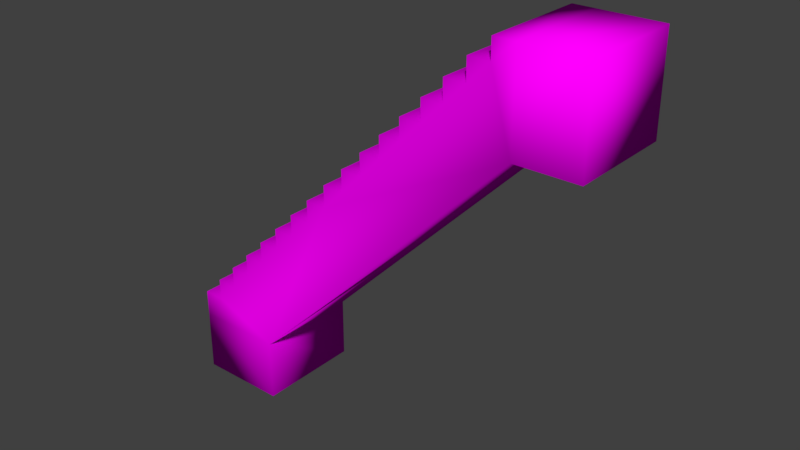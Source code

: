 # Source: RustyFence1.blend  (saved by Blender 2.79.0; exported with 4.5.12 LTS)
import bpy
from mathutils import Matrix  # noqa: F401  (used for matrix-valued properties, if any)

bpy.ops.wm.read_factory_settings(use_empty=True)
scene = bpy.context.scene
scene.name = 'Scene'

# ---- collections
col_collection_1 = bpy.data.collections.new('Collection 1'); scene.collection.children.link(col_collection_1)

# ---- images (referenced by path relative to the original .blend; pixels are not part of the script)
import os
ASSET_DIR = os.environ.get("B2B_ASSET_DIR", "")  # directory of the original .blend (textures are referenced by path, not embedded)
HERE = os.path.dirname(os.path.abspath(__file__))  # packed textures are extracted next to this script under _unpacked/

def load_image(name, relpath, width, height, colorspace="sRGB"):
    """Load a texture the original file referenced (path relative to the .blend, or extracted next to this script)."""
    p = next((c for c in (os.path.join(HERE, relpath), os.path.join(ASSET_DIR, relpath)) if relpath and os.path.exists(c)), "")
    if p:
        img = bpy.data.images.load(p, check_existing=True)
        img.name = name
    else:  # same state as the original file: an image datablock whose file is absent (Cycles renders it pink)
        img = bpy.data.images.new(name, width, height)
        img.source = "FILE"
        img.filepath = "//" + (relpath or name)
    img.colorspace_settings.name = colorspace
    return img
img_bricks0_jpg = load_image('Bricks0.jpg', 'Bricks0.jpg', 1024, 1024, 'sRGB')
img_concrete0_jpg = load_image('Concrete0.jpg', 'Concrete0.jpg', 1024, 1024, 'sRGB')
img_rustmetal0_jpg = load_image('RustMetal0.jpg', 'RustMetal0.jpg', 1024, 1024, 'sRGB')

# ---- materials (node trees are filled in below, after node groups)
mat_bricks0 = bpy.data.materials.new('Bricks0')
mat_bricks0.alpha_threshold = 0.0
mat_bricks0.roughness = 0.5
mat_bricks0.line_color = (0.0, 0.0, 0.0, 1.0)
mat_concrete0 = bpy.data.materials.new('Concrete0')
mat_concrete0.alpha_threshold = 0.0
mat_concrete0.roughness = 0.5
mat_rustmetal0 = bpy.data.materials.new('RustMetal0')
mat_rustmetal0.alpha_threshold = 0.0
mat_rustmetal0.roughness = 0.5

# ---- node groups
ng_auto_smooth = bpy.data.node_groups.new('Auto Smooth', 'GeometryNodeTree')
_s = ng_auto_smooth.interface.new_socket(name='Geometry', in_out='OUTPUT', socket_type='NodeSocketGeometry')
_s = ng_auto_smooth.interface.new_socket(name='Geometry', in_out='INPUT', socket_type='NodeSocketGeometry')
_s = ng_auto_smooth.interface.new_socket(name='Angle', in_out='INPUT', socket_type='NodeSocketFloat')
_s.subtype = 'ANGLE'
_s.min_value = 0.0
_s.max_value = 3.142
ng_auto_smooth.is_modifier = True
_N = ng_auto_smooth.nodes; _L = ng_auto_smooth.links
n0 = _N.new('NodeGroupOutput'); n0.name = 'Group Output'; n0.location = (480, -100)
n1 = _N.new('NodeGroupInput'); n1.name = 'Group Input'; n1.location = (-420, -300)
n2 = _N.new('NodeGroupInput'); n2.name = 'Group Input.001'; n2.location = (-60, -100)
n3 = _N.new('GeometryNodeSetShadeSmooth'); n3.name = 'Set Shade Smooth'; n3.location = (120, -100)
n3.domain = 'EDGE'
n4 = _N.new('GeometryNodeSetShadeSmooth'); n4.name = 'Set Shade Smooth.001'; n4.location = (300, -100)
n5 = _N.new('GeometryNodeInputMeshEdgeAngle'); n5.name = 'Edge Angle'; n5.location = (-420, -220)
n6 = _N.new('GeometryNodeInputEdgeSmooth'); n6.name = 'Is Edge Smooth'; n6.location = (-60, -160)
n7 = _N.new('GeometryNodeInputShadeSmooth'); n7.name = 'Is Face Smooth'; n7.location = (-240, -340)
n8 = _N.new('FunctionNodeBooleanMath'); n8.name = 'Boolean Math'; n8.location = (-60, -220)
n9 = _N.new('FunctionNodeCompare'); n9.name = 'Compare'; n9.location = (-240, -180)
n9.operation = 'LESS_EQUAL'
_L.new(n5.outputs[0], n9.inputs[0])
_L.new(n4.outputs[0], n0.inputs[0])
_L.new(n1.outputs[1], n9.inputs[1])
_L.new(n9.outputs[0], n8.inputs[0])
_L.new(n7.outputs[0], n8.inputs[1])
_L.new(n2.outputs[0], n3.inputs[0])
_L.new(n6.outputs[0], n3.inputs[1])
_L.new(n3.outputs[0], n4.inputs[0])
_L.new(n8.outputs[0], n3.inputs[2])
n0.is_active_output = True

# ---- material node trees
mat_bricks0.use_nodes = True; mat_bricks0.node_tree.nodes.clear()
_N = mat_bricks0.node_tree.nodes; _L = mat_bricks0.node_tree.links
n0 = _N.new('ShaderNodeOutputMaterial'); n0.name = 'Material Output'; n0.location = (300, 300)
n1 = _N.new('ShaderNodeBsdfDiffuse'); n1.name = 'Diffuse BSDF'; n1.location = (10, 300)
n2 = _N.new('ShaderNodeTexImage'); n2.name = 'Image Texture'; n2.location = (-180, 300)
n2.width = 140
n2.image = img_bricks0_jpg
_L.new(n1.outputs[0], n0.inputs[0])
_L.new(n2.outputs[0], n1.inputs[0])
n0.is_active_output = True
mat_concrete0.use_nodes = True; mat_concrete0.node_tree.nodes.clear()
_N = mat_concrete0.node_tree.nodes; _L = mat_concrete0.node_tree.links
n0 = _N.new('ShaderNodeOutputMaterial'); n0.name = 'Material Output'; n0.location = (300, 300)
n1 = _N.new('ShaderNodeBsdfDiffuse'); n1.name = 'Diffuse BSDF'; n1.location = (10, 300)
n2 = _N.new('ShaderNodeTexImage'); n2.name = 'Image Texture'; n2.location = (-180, 300)
n2.width = 140
n2.image = img_concrete0_jpg
_L.new(n1.outputs[0], n0.inputs[0])
_L.new(n2.outputs[0], n1.inputs[0])
n0.is_active_output = True
mat_rustmetal0.use_nodes = True; mat_rustmetal0.node_tree.nodes.clear()
_N = mat_rustmetal0.node_tree.nodes; _L = mat_rustmetal0.node_tree.links
n0 = _N.new('ShaderNodeOutputMaterial'); n0.name = 'Material Output'; n0.location = (300, 300)
n1 = _N.new('ShaderNodeBsdfDiffuse'); n1.name = 'Diffuse BSDF'; n1.location = (10, 300)
n2 = _N.new('ShaderNodeTexImage'); n2.name = 'Image Texture'; n2.location = (-180, 300)
n2.width = 140
n2.image = img_rustmetal0_jpg
_L.new(n1.outputs[0], n0.inputs[0])
_L.new(n2.outputs[0], n1.inputs[0])
n0.is_active_output = True

# ---- world
world_world = bpy.data.worlds.new('World'); scene.world = world_world
world_world.color = (0.05088, 0.05088, 0.05088)
world_world.use_sun_shadow = False
world_world.sun_shadow_jitter_overblur = 0.0
world_world.cycles.sampling_method = 'MANUAL'

# ---- meshes
me_cube_001 = bpy.data.meshes.new('Cube.001')
me_cube_001.from_pydata([(-1.456, -0.4283, -0.002898), (-1.456, -0.4283, 0.215), (-1.285, -0.4283, 0.215), (-1.285, -0.4283, 0.3864), (-1.114, -0.4283, 0.3864), (-1.114, -0.4283, 0.5577), (-0.9423, -0.4283, 0.5577), (-0.9423, -0.4283, 0.729), (-0.771, -0.4283, 0.729), (-0.771, -0.4283, 0.9004), (-0.5996, -0.4283, 0.9004), (-0.5996, -0.4283, 1.072), (-0.4283, -0.4283, 1.072), (-0.4283, -0.4283, 1.243), (-0.257, -0.4283, 1.243), (-0.257, -0.4283, 1.414), (-0.08566, -0.4283, 1.414), (-0.08566, -0.4283, 1.586), (-1.456, 0.4283, -0.002898), (-1.456, 0.4283, 0.215), (-1.285, 0.4283, 0.215), (-1.285, 0.4283, 0.3864), (-1.114, 0.4283, 0.3864), (-1.114, 0.4283, 0.5577), (-0.9423, 0.4283, 0.5577), (-0.9423, 0.4283, 0.729), (-0.771, 0.4283, 0.729), (-0.771, 0.4283, 0.9004), (-0.5996, 0.4283, 0.9004), (-0.5996, 0.4283, 1.072), (-0.4283, 0.4283, 1.072), (-0.4283, 0.4283, 1.243), (-0.257, 0.4283, 1.243), (-0.257, 0.4283, 1.414), (-0.08566, 0.4283, 1.414), (-0.08566, 0.4283, 1.586), (0.08566, -0.4283, 1.586), (0.08566, -0.4283, 1.757), (0.257, -0.4283, 1.757), (0.257, -0.4283, 1.928), (0.4283, -0.4283, 1.928), (0.4283, -0.4283, 2.1), (0.5996, -0.4283, 2.1), (0.5996, -0.4283, 2.271), (0.771, -0.4283, 2.271), (0.771, -0.4283, 2.442), (0.9423, -0.4283, 2.442), (0.9423, -0.4283, 2.614), (1.114, -0.4283, 2.614), (1.114, -0.4283, 2.785), (1.285, -0.4283, 2.785), (1.285, -0.4283, 2.939), (1.456, -0.4283, 2.939), (0.08566, 0.4283, 1.586), (0.08566, 0.4283, 1.757), (0.257, 0.4283, 1.757), (0.257, 0.4283, 1.928), (0.4283, 0.4283, 1.928), (0.4283, 0.4283, 2.1), (0.5996, 0.4283, 2.1), (0.5996, 0.4283, 2.271), (0.771, 0.4283, 2.271), (0.771, 0.4283, 2.442), (0.9423, 0.4283, 2.442), (0.9423, 0.4283, 2.614), (1.114, 0.4283, 2.614), (1.114, 0.4283, 2.785), (1.285, 0.4283, 2.785), (1.285, 0.4283, 2.939), (1.456, 0.4283, 2.939), (-0.7363, -0.4283, -0.002898), (1.456, -0.4283, 2.19), (1.456, 0.4283, 2.19), (-0.7363, 0.4283, -0.002898), (1.956, -0.4283, 2.939), (1.956, 0.4283, 2.939), (1.956, 0.4283, 2.19), (1.956, -0.4283, 2.19), (-1.456, -0.4283, -0.5029), (-1.456, 0.4283, -0.5029), (-0.7363, -0.4283, -0.5029), (-0.7363, 0.4283, -0.5029)], [], [(71, 40, 38), (73, 24, 26), (6, 5, 4), (4, 3, 2), (2, 1, 0), (0, 70, 2), (70, 71, 16), (2, 70, 4), (71, 52, 50), (52, 51, 50), (50, 49, 48), (6, 70, 8), (6, 4, 70), (8, 7, 6), (10, 9, 8), (12, 11, 10), (14, 13, 12), (16, 15, 14), (36, 17, 16), (38, 37, 36), (40, 39, 38), (42, 41, 40), (44, 43, 42), (46, 45, 44), (48, 47, 46), (71, 50, 48), (8, 70, 10), (12, 10, 70), (12, 70, 14), (71, 48, 46), (44, 42, 71), (42, 40, 71), (71, 46, 44), (14, 70, 16), (38, 36, 71), (36, 16, 71), (55, 56, 57), (57, 58, 59), (59, 60, 61), (61, 62, 63), (63, 64, 65), (65, 66, 67), (67, 68, 69), (69, 72, 67), (72, 73, 34), (67, 72, 65), (73, 18, 20), (18, 19, 20), (20, 21, 22), (65, 72, 63), (63, 72, 61), (73, 20, 22), (22, 23, 24), (24, 25, 26), (26, 27, 28), (28, 29, 30), (30, 31, 32), (32, 33, 34), (34, 35, 53), (53, 54, 55), (57, 59, 72), (59, 61, 72), (57, 72, 55), (53, 55, 72), (53, 72, 34), (30, 32, 73), (32, 34, 73), (73, 22, 24), (26, 28, 73), (28, 30, 73), (37, 54, 53, 36), (5, 23, 22, 4), (37, 38, 55, 54), (45, 62, 61, 44), (50, 51, 68, 67), (42, 59, 58, 41), (44, 61, 60, 43), (80, 70, 0, 78), (52, 69, 68, 51), (3, 4, 22, 21), (47, 48, 65, 64), (14, 15, 33, 32), (2, 20, 19, 1), (43, 60, 59, 42), (7, 25, 24, 6), (46, 63, 62, 45), (49, 50, 67, 66), (65, 48, 49, 66), (39, 56, 55, 38), (13, 31, 30, 12), (78, 0, 18, 79), (81, 73, 70, 80), (18, 0, 1, 19), (15, 16, 34, 33), (11, 12, 30, 29), (8, 26, 25, 7), (3, 21, 20, 2), (57, 40, 41, 58), (47, 64, 63, 46), (13, 14, 32, 31), (9, 10, 28, 27), (6, 24, 23, 5), (17, 36, 53, 35), (79, 18, 73, 81), (76, 75, 74, 77), (34, 16, 17, 35), (79, 81, 80, 78), (75, 69, 52, 74), (76, 72, 69, 75), (70, 73, 72, 71), (77, 71, 72, 76), (74, 52, 71, 77), (40, 57, 56, 39), (9, 27, 26, 8), (11, 29, 28, 10)])
me_cube_001.polygons.foreach_set('use_smooth', [True] * 115)
me_cube_001.polygons.foreach_set('material_index', [1, 1, 1, 1, 1, 1, 1, 1, 1, 1, 1, 1, 1, 1, 1, 1, 1, 1, 1, 1, 1, 1, 1, 1, 1, 1, 1, 1, 1, 1, 1, 1, 1, 1, 1, 1, 1, 1, 1, 1, 1, 1, 1, 1, 1, 1, 1, 1, 1, 1, 1, 1, 1, 1, 1, 1, 1, 1, 1, 1, 1, 1, 1, 1, 1, 1, 1, 1, 1, 1, 1, 1, 1, 1, 1, 1, 1, 1, 1, 1, 1, 1, 1, 1, 1, 1, 1, 1, 1, 1, 1, 1, 1, 1, 1, 1, 1, 1, 1, 1, 1, 1, 1, 1, 1, 1, 1, 1, 1, 1, 1, 1, 1, 1, 1])
_uv = me_cube_001.uv_layers.new(name='Main')
_uv.uv.foreach_set('vector', [0.2281, 0.5948, -0.2858, 0.4642, -0.3715, 0.3785, 0.1318, 0.4986, 0.02885, 0.7789, 0.1145, 0.8645, 0.02885, 0.7789, -0.05681, 0.7789, -0.05681, 0.6932, 0.9432, 0.6932, 0.8575, 0.6932, 0.8575, 0.6075, 0.8575, 0.6075, 0.7719, 0.6075, 0.7719, 0.4986, 0.7719, 0.4986, 1.132, 0.4986, 0.8575, 0.6075, 0.1318, 0.4986, 1.228, 1.595, 0.4572, 1.207, 0.8575, 0.6075, 1.132, 0.4986, 0.9432, 0.6932, 0.2281, 0.5948, 0.2281, 0.9694, 0.1425, 0.8925, 0.2281, 0.9694, 0.1425, 0.9694, 0.1425, 0.8925, 0.1425, 0.8925, 0.05681, 0.8925, 0.05681, 0.8068, 0.02885, 0.7789, 0.1318, 0.4986, 0.1145, 0.8645, 0.02885, 0.7789, -0.05681, 0.6932, 0.1318, 0.4986, 0.1145, 0.8645, 0.02885, 0.8645, 0.02885, 0.7789, 0.2002, 0.9502, 0.1145, 0.9502, 0.1145, 0.8645, 0.2858, 0.03584, 0.2002, 0.03584, 0.2002, -0.04982, 0.3715, 0.1215, 0.2858, 0.1215, 0.2858, 0.03584, 0.4572, 0.2072, 0.3715, 0.2072, 0.3715, 0.1215, 0.5428, 0.2928, 0.4572, 0.2928, 0.4572, 0.2072, 0.6285, 0.3785, 0.5428, 0.3785, 0.5428, 0.2928, 0.7142, 0.4642, 0.6285, 0.4642, 0.6285, 0.3785, 0.7998, 0.5498, 0.7142, 0.5498, 0.7142, 0.4642, 0.8855, 0.6355, 0.7998, 0.6355, 0.7998, 0.5498, 0.9711, 0.7211, 0.8855, 0.7211, 0.8855, 0.6355, 0.05681, 0.8068, -0.02885, 0.8068, -0.02885, 0.7211, 0.2281, 0.5948, 0.1425, 0.8925, 0.05681, 0.8068, 0.1145, 0.8645, 0.1318, 0.4986, 0.2002, 0.9502, 0.2858, 0.03584, 0.2002, -0.04982, 0.1318, -0.5014, 0.2858, 0.03584, 0.1318, -0.5014, 0.3715, 0.1215, 0.2281, 0.5948, 0.05681, 0.8068, -0.02885, 0.7211, 0.8855, 0.6355, 0.7998, 0.5498, 1.228, 0.5948, 0.7998, 0.5498, 0.7142, 0.4642, 1.228, 0.5948, 0.2281, 0.5948, -0.02885, 0.7211, -0.1145, 0.6355, 0.3715, 0.1215, 0.1318, -0.5014, 0.4572, 0.2072, 0.6285, 0.3785, 0.5428, 0.2928, 1.228, 0.5948, 0.5428, 0.2928, 0.4572, 0.2072, 1.228, 0.5948, 0.6285, 0.3785, 0.6285, 0.4642, 0.7142, 0.4642, 0.7142, 0.4642, 0.7142, 0.5498, 0.7998, 0.5498, 0.7998, 0.5498, 0.7998, 0.6355, 0.8855, 0.6355, 0.8855, 0.6355, 0.8855, 0.7211, 0.9711, 0.7211, 0.9711, 0.7211, 0.9711, 0.8068, 1.057, 0.8068, 0.05681, 0.8068, 0.05681, 0.8925, 0.1425, 0.8925, 0.1425, 0.8925, 0.1425, 0.9694, 0.2281, 0.9694, 0.2281, 0.9694, 0.2281, 0.5948, 0.1425, 0.8925, 0.2281, 0.5948, -0.8682, -0.5014, -0.5428, 0.2072, 0.1425, 0.8925, 0.2281, 0.5948, 0.05681, 0.8068, 0.1318, 0.4986, -0.2281, 0.4986, -0.1425, 0.6075, 0.7719, 0.4986, 0.7719, 0.6075, 0.8575, 0.6075, 0.8575, 0.6075, 0.8575, 0.6932, 0.9432, 0.6932, 0.05681, 0.8068, 0.2281, 0.5948, -0.02885, 0.7211, 0.9711, 0.7211, 1.228, 0.5948, 0.8855, 0.6355, 0.1318, 0.4986, -0.1425, 0.6075, -0.05681, 0.6932, 0.9432, 0.6932, 0.9432, 0.7789, 1.029, 0.7789, 0.02885, 0.7789, 0.02885, 0.8645, 0.1145, 0.8645, 0.1145, 0.8645, 0.1145, 0.9502, 0.2002, 0.9502, 0.2002, 0.9502, 0.2002, 1.036, 0.2858, 1.036, 0.2858, 0.03584, 0.2858, 0.1215, 0.3715, 0.1215, 0.3715, 0.1215, 0.3715, 0.2072, 0.4572, 0.2072, 0.4572, 0.2072, 0.4572, 0.2928, 0.5428, 0.2928, 0.5428, 0.2928, 0.5428, 0.3785, 0.6285, 0.3785, 0.7142, 0.4642, 0.7998, 0.5498, 1.228, 0.5948, 0.7998, 0.5498, 0.8855, 0.6355, 1.228, 0.5948, 0.7142, 0.4642, 1.228, 0.5948, 0.6285, 0.3785, 0.5428, 0.2928, 0.6285, 0.3785, 1.228, 0.5948, 0.5428, 0.2928, 1.228, 0.5948, 0.4572, 0.2072, 0.2858, 0.03584, 0.3715, 0.1215, 0.1318, -0.5014, 0.3715, 0.1215, 0.4572, 0.2072, 0.1318, -0.5014, 0.1318, 0.4986, -0.05681, 0.6932, 0.02885, 0.7789, 0.1145, 0.8645, 0.2002, 0.9502, 0.1318, 0.4986, 0.2002, 0.9502, 0.2858, 1.036, 0.1318, 0.4986, 0.2858, 0.3785, 0.7142, 0.3785, 0.7142, 0.2928, 0.2858, 0.2928, 0.2858, 0.7789, 0.7142, 0.7789, 0.7142, 0.6932, 0.2858, 0.6932, 0.5428, 0.2858, 0.6285, 0.2858, 0.6285, 0.7142, 0.5428, 0.7142, 0.2858, 0.7211, 0.7142, 0.7211, 0.7142, 0.6355, 0.2858, 0.6355, 0.2858, 0.8925, 0.2858, 0.9694, 0.7142, 0.9694, 0.7142, 0.8925, 0.7998, 0.2858, 0.7998, 0.7142, 0.7142, 0.7142, 0.7142, 0.2858, 0.8855, 0.2858, 0.8855, 0.7142, 0.7998, 0.7142, 0.7998, 0.2858, 0.1318, 0.2486, 0.1318, 0.4986, -0.2281, 0.4986, -0.2281, 0.2486, 0.2281, 0.2858, 0.2281, 0.7142, 0.1425, 0.7142, 0.1425, 0.2858, 0.8575, 0.2858, 0.9432, 0.2858, 0.9432, 0.7142, 0.8575, 0.7142, 0.9711, 0.2858, 1.057, 0.2858, 1.057, 0.7142, 0.9711, 0.7142, 0.2858, 0.1215, 0.2858, 0.2072, 0.7142, 0.2072, 0.7142, 0.1215, 0.8575, 0.2858, 0.8575, 0.7142, 0.7719, 0.7142, 0.7719, 0.2858, 0.2858, 0.6355, 0.7142, 0.6355, 0.7142, 0.5498, 0.2858, 0.5498, 0.2858, 0.8645, 0.7142, 0.8645, 0.7142, 0.7789, 0.2858, 0.7789, 0.9711, 0.2858, 0.9711, 0.7142, 0.8855, 0.7142, 0.8855, 0.2858, 0.05681, 0.2858, 0.1425, 0.2858, 0.1425, 0.7142, 0.05681, 0.7142, 0.7142, 0.8068, 0.2858, 0.8068, 0.2858, 0.8925, 0.7142, 0.8925, 0.2858, 0.4642, 0.7142, 0.4642, 0.7142, 0.3785, 0.2858, 0.3785, 0.2858, 0.1215, 0.7142, 0.1215, 0.7142, 0.03584, 0.2858, 0.03584, 0.2858, 0.2486, 0.2858, 0.4986, 0.7142, 0.4986, 0.7142, 0.2486, 0.7142, 0.2486, 0.7142, 0.4986, 0.2858, 0.4986, 0.2858, 0.2486, 0.7142, 0.4986, 0.2858, 0.4986, 0.2858, 0.6075, 0.7142, 0.6075, 0.3715, 0.2858, 0.4572, 0.2858, 0.4572, 0.7142, 0.3715, 0.7142, 0.2002, 0.2858, 0.2858, 0.2858, 0.2858, 0.7142, 0.2002, 0.7142, 0.1145, 0.2858, 0.1145, 0.7142, 0.02885, 0.7142, 0.02885, 0.2858, 0.2858, 0.6932, 0.7142, 0.6932, 0.7142, 0.6075, 0.2858, 0.6075, 0.7142, 0.4642, 0.2858, 0.4642, 0.2858, 0.5498, 0.7142, 0.5498, 0.2858, 0.8068, 0.7142, 0.8068, 0.7142, 0.7211, 0.2858, 0.7211, 0.2858, 0.2858, 0.3715, 0.2858, 0.3715, 0.7142, 0.2858, 0.7142, 0.1145, 0.2858, 0.2002, 0.2858, 0.2002, 0.7142, 0.1145, 0.7142, 0.02885, 0.2858, 0.02885, 0.7142, -0.05681, 0.7142, -0.05681, 0.2858, 0.4572, 0.2858, 0.5428, 0.2858, 0.5428, 0.7142, 0.4572, 0.7142, 0.7719, 0.2486, 0.7719, 0.4986, 1.132, 0.4986, 1.132, 0.2486, 0.7142, 0.5948, 0.7142, 0.9694, 0.2858, 0.9694, 0.2858, 0.5948, 0.7142, 0.2072, 0.2858, 0.2072, 0.2858, 0.2928, 0.7142, 0.2928, 0.7719, 0.7142, 1.132, 0.7142, 1.132, 0.2858, 0.7719, 0.2858, 0.4781, 0.7142, 0.2281, 0.7142, 0.2281, 0.2858, 0.4781, 0.2858, 0.4781, 0.5948, 0.2281, 0.5948, 0.2281, 0.9694, 0.4781, 0.9694, 0.1318, 0.2858, 0.1318, 0.7142, 1.228, 0.7142, 1.228, 0.2858, 0.4781, 0.2858, 0.2281, 0.2858, 0.2281, 0.7142, 0.4781, 0.7142, 0.4781, 0.9694, 0.2281, 0.9694, 0.2281, 0.5948, 0.4781, 0.5948, 0.7142, 0.2858, 0.7142, 0.7142, 0.6285, 0.7142, 0.6285, 0.2858, 0.2858, 0.9502, 0.7142, 0.9502, 0.7142, 0.8645, 0.2858, 0.8645, 0.2858, 0.03584, 0.7142, 0.03584, 0.7142, -0.04982, 0.2858, -0.04982])
_uv.active_render = True
_uv = me_cube_001.uv_layers.new(name='LightMap')
_uv.uv.foreach_set('vector', [0.1551, 0.8178, 0.02833, 0.6297, 0.02833, 0.5797, 0.3205, 0.178, 0.4472, 0.2297, 0.4472, 0.2797, 0.02833, 0.2297, 1.394e-07, 0.2047, 0.02833, 0.1797, 0.02833, 0.1797, 1.115e-07, 0.1547, 0.02833, 0.1297, 0.02833, 0.1297, 1.115e-07, 0.1047, 0.03604, 0.07295, 0.03604, 0.07295, 0.1551, 0.178, 0.02833, 0.1297, 0.1551, 0.178, 0.1551, 0.8178, 0.02833, 0.4797, 0.02833, 0.1297, 0.1551, 0.178, 0.02833, 0.1797, 0.1551, 0.8178, 0.03122, 0.9271, 0.02833, 0.8796, 0.03122, 0.9271, 0.002889, 0.9021, 0.02833, 0.8796, 0.02833, 0.8796, 0.0, 0.8546, 0.02833, 0.8296, 0.02833, 0.2297, 0.1551, 0.178, 0.02833, 0.2797, 0.02833, 0.2297, 0.02833, 0.1797, 0.1551, 0.178, 0.02833, 0.2797, 5.576e-08, 0.2547, 0.02833, 0.2297, 0.02833, 0.3297, 1.115e-07, 0.3047, 0.02833, 0.2797, 0.02833, 0.3797, 5.576e-08, 0.3547, 0.02833, 0.3297, 0.02833, 0.4297, 1.115e-07, 0.4047, 0.02833, 0.3797, 0.02833, 0.4797, 5.576e-08, 0.4547, 0.02833, 0.4297, 0.02833, 0.5297, 8.364e-08, 0.5047, 0.02833, 0.4797, 0.02833, 0.5797, 5.576e-08, 0.5547, 0.02833, 0.5297, 0.02833, 0.6297, 8.364e-08, 0.6047, 0.02833, 0.5797, 0.02833, 0.6796, 5.576e-08, 0.6546, 0.02833, 0.6297, 0.02833, 0.7296, 1.115e-07, 0.7046, 0.02833, 0.6796, 0.02833, 0.7796, 5.576e-08, 0.7546, 0.02833, 0.7296, 0.02833, 0.8296, 1.115e-07, 0.8046, 0.02833, 0.7796, 0.1551, 0.8178, 0.02833, 0.8796, 0.02833, 0.8296, 0.02833, 0.2797, 0.1551, 0.178, 0.02833, 0.3297, 0.02833, 0.3797, 0.02833, 0.3297, 0.1551, 0.178, 0.02833, 0.3797, 0.1551, 0.178, 0.02833, 0.4297, 0.1551, 0.8178, 0.02833, 0.8296, 0.02833, 0.7796, 0.02833, 0.7296, 0.02833, 0.6796, 0.1551, 0.8178, 0.02833, 0.6796, 0.02833, 0.6297, 0.1551, 0.8178, 0.1551, 0.8178, 0.02833, 0.7796, 0.02833, 0.7296, 0.02833, 0.4297, 0.1551, 0.178, 0.02833, 0.4797, 0.02833, 0.5797, 0.02833, 0.5297, 0.1551, 0.8178, 0.02833, 0.5297, 0.02833, 0.4797, 0.1551, 0.8178, 0.4472, 0.5797, 0.4756, 0.6047, 0.4472, 0.6297, 0.4472, 0.6297, 0.4756, 0.6546, 0.4472, 0.6796, 0.4472, 0.6796, 0.4756, 0.7046, 0.4472, 0.7296, 0.4472, 0.7296, 0.4756, 0.7546, 0.4472, 0.7796, 0.4472, 0.7796, 0.4756, 0.8046, 0.4472, 0.8296, 0.4472, 0.8296, 0.4756, 0.8546, 0.4472, 0.8796, 0.4472, 0.8796, 0.4727, 0.9021, 0.4444, 0.9271, 0.4444, 0.9271, 0.3205, 0.8178, 0.4472, 0.8796, 0.3205, 0.8178, 0.3205, 0.178, 0.4472, 0.4797, 0.4472, 0.8796, 0.3205, 0.8178, 0.4472, 0.8296, 0.3205, 0.178, 0.4395, 0.07295, 0.4472, 0.1297, 0.4395, 0.07295, 0.4756, 0.1047, 0.4472, 0.1297, 0.4472, 0.1297, 0.4756, 0.1547, 0.4472, 0.1797, 0.4472, 0.8296, 0.3205, 0.8178, 0.4472, 0.7796, 0.4472, 0.7796, 0.3205, 0.8178, 0.4472, 0.7296, 0.3205, 0.178, 0.4472, 0.1297, 0.4472, 0.1797, 0.4472, 0.1797, 0.4756, 0.2047, 0.4472, 0.2297, 0.4472, 0.2297, 0.4756, 0.2547, 0.4472, 0.2797, 0.4472, 0.2797, 0.4756, 0.3047, 0.4472, 0.3297, 0.4472, 0.3297, 0.4756, 0.3547, 0.4472, 0.3797, 0.4472, 0.3797, 0.4756, 0.4047, 0.4472, 0.4297, 0.4472, 0.4297, 0.4756, 0.4547, 0.4472, 0.4797, 0.4472, 0.4797, 0.4756, 0.5047, 0.4472, 0.5297, 0.4472, 0.5297, 0.4756, 0.5547, 0.4472, 0.5797, 0.4472, 0.6297, 0.4472, 0.6796, 0.3205, 0.8178, 0.4472, 0.6796, 0.4472, 0.7296, 0.3205, 0.8178, 0.4472, 0.6297, 0.3205, 0.8178, 0.4472, 0.5797, 0.4472, 0.5297, 0.4472, 0.5797, 0.3205, 0.8178, 0.4472, 0.5297, 0.3205, 0.8178, 0.4472, 0.4797, 0.4472, 0.3797, 0.4472, 0.4297, 0.3205, 0.178, 0.4472, 0.4297, 0.4472, 0.4797, 0.3205, 0.178, 0.3205, 0.178, 0.4472, 0.1797, 0.4472, 0.2297, 0.4472, 0.2797, 0.4472, 0.3297, 0.3205, 0.178, 0.4472, 0.3297, 0.4472, 0.3797, 0.3205, 0.178, 0.8438, 0.1767, 0.8438, 0.0, 0.8839, 0.0, 0.8839, 0.1767, 0.6759, 0.8837, 0.6759, 0.707, 0.716, 0.707, 0.716, 0.8837, 0.8362, 0.5302, 0.7961, 0.5302, 0.7961, 0.3535, 0.8362, 0.3535, 0.756, 0.8837, 0.756, 0.707, 0.7961, 0.707, 0.7961, 0.8837, 1.0, 0.1767, 0.964, 0.1767, 0.964, 6.149e-09, 1.0, 0.0, 0.716, 0.3535, 0.716, 0.5302, 0.6759, 0.5302, 0.6759, 0.3535, 0.9531, 0.1767, 0.9531, 0.3535, 0.913, 0.3535, 0.913, 0.1767, 0.2378, 0.105, 0.1551, 0.178, 0.03604, 0.07295, 0.1187, 0.0, 0.716, 0.1767, 0.716, 0.3535, 0.6759, 0.3535, 0.6759, 0.1767, 0.8763, 0.5302, 0.9163, 0.5302, 0.9163, 0.707, 0.8763, 0.707, 0.8362, 0.8837, 0.7961, 0.8837, 0.7961, 0.707, 0.8362, 0.707, 0.716, 0.707, 0.6759, 0.707, 0.6759, 0.5302, 0.716, 0.5302, 0.9163, 0.707, 0.9163, 0.8837, 0.8763, 0.8837, 0.8763, 0.707, 0.9564, 0.8837, 0.9564, 0.707, 0.9965, 0.707, 0.9965, 0.8837, 0.716, 0.5302, 0.716, 0.3535, 0.756, 0.3535, 0.756, 0.5302, 0.7961, 0.5302, 0.7961, 0.707, 0.756, 0.707, 0.756, 0.5302, 0.8763, 0.3535, 0.9163, 0.3535, 0.9163, 0.5302, 0.8763, 0.5302, 0.8763, 0.5302, 0.8763, 0.707, 0.8362, 0.707, 0.8362, 0.5302, 0.716, 0.8837, 0.716, 0.707, 0.756, 0.707, 0.756, 0.8837, 0.9163, 0.8837, 0.9163, 0.707, 0.9564, 0.707, 0.9564, 0.8837, 0.8438, 0.1767, 0.7269, 0.1767, 0.7269, 1.23e-08, 0.8438, 0.0, 0.6759, 0.105, 0.6759, 0.178, 0.4756, 0.178, 0.4756, 0.105, 0.7269, 1.23e-08, 0.7269, 0.1767, 0.6759, 0.1767, 0.6759, 2.46e-08, 0.8362, 0.3535, 0.8763, 0.3535, 0.8763, 0.5302, 0.8362, 0.5302, 0.7961, 0.5302, 0.756, 0.5302, 0.756, 0.3535, 0.7961, 0.3535, 0.756, 0.5302, 0.756, 0.707, 0.716, 0.707, 0.716, 0.5302, 0.8329, 0.3535, 0.8329, 0.1767, 0.873, 0.1767, 0.873, 0.3535, 0.913, 0.1767, 0.913, 0.3535, 0.873, 0.3535, 0.873, 0.1767, 0.9564, 0.707, 0.9564, 0.5302, 0.9965, 0.5302, 0.9965, 0.707, 0.9564, 0.707, 0.9163, 0.707, 0.9163, 0.5302, 0.9564, 0.5302, 0.9163, 0.3535, 0.9564, 0.3535, 0.9564, 0.5302, 0.9163, 0.5302, 0.8362, 0.8837, 0.8362, 0.707, 0.8763, 0.707, 0.8763, 0.8837, 0.9531, 0.1767, 0.9932, 0.1767, 0.9932, 0.3535, 0.9531, 0.3535, 0.3568, 0.0, 0.4395, 0.07295, 0.3205, 0.178, 0.2378, 0.105, 0.6759, 0.8907, 0.6759, 1.0, 0.4756, 1.0, 0.4756, 0.8907, 0.9965, 0.3535, 0.9965, 0.5302, 0.9564, 0.5302, 0.9564, 0.3535, 0.6759, 9.838e-08, 0.6759, 0.105, 0.4756, 0.105, 0.4756, 0.0, 0.8329, 0.3535, 0.716, 0.3535, 0.716, 0.1767, 0.8329, 0.1767, 0.2378, 0.8907, 0.3205, 0.8178, 0.4444, 0.9271, 0.3617, 1.0, 0.4756, 0.178, 0.6759, 0.178, 0.6759, 0.8178, 0.4756, 0.8178, 0.4756, 0.8907, 0.4756, 0.8178, 0.6759, 0.8178, 0.6759, 0.8907, 0.1139, 1.0, 0.03122, 0.9271, 0.1551, 0.8178, 0.2378, 0.8907, 0.924, 0.1767, 0.924, 6.149e-09, 0.964, 0.0, 0.964, 0.1767, 0.8839, 0.1767, 0.8839, 0.0, 0.924, 0.0, 0.924, 0.1767, 0.7961, 0.707, 0.7961, 0.5302, 0.8362, 0.5302, 0.8362, 0.707])
me_cube_001.materials.append(mat_bricks0)
me_cube_001.materials.append(mat_concrete0)
me_cube_001.materials.append(mat_rustmetal0)
me_cube_001.use_remesh_preserve_volume = False
me_cube_001.use_remesh_preserve_attributes = False
me_cube_001.use_mirror_vertex_groups = False
me_cube_001.update()

# ---- objects
ob_rustyfence1 = bpy.data.objects.new('RustyFence1', me_cube_001)

# ---- transforms, parenting, visibility, modifiers, constraints
ob_rustyfence1.location = (0.0, 0.0, 0.0)
ob_rustyfence1.lock_rotations_4d = False
ob_rustyfence1.empty_display_type = 'ARROWS'
ob_rustyfence1.lineart.crease_threshold = 0.0
_m = ob_rustyfence1.modifiers.new('Auto Smooth', 'NODES')
_m.node_group = ng_auto_smooth
_gi = [s.identifier for s in ng_auto_smooth.interface.items_tree if s.item_type == 'SOCKET' and s.in_out == 'INPUT']
_m[_gi[1]] = 3.142  # Angle

# ---- collection membership
col_collection_1.objects.link(ob_rustyfence1)

# ---- scene / render settings (as saved in the file)
scene.frame_start = 1; scene.frame_end = 250; scene.frame_set(1)
scene.render.engine = 'CYCLES'
scene.render.resolution_percentage = 50
scene.render.dither_intensity = 0.0
scene.cycles.use_denoising = False
scene.cycles.samples = 128
scene.cycles.sampling_pattern = 'TABULATED_SOBOL'
scene.cycles.use_adaptive_sampling = False
scene.cycles.use_light_tree = False
scene.cycles.blur_glossy = 0.0
scene.cycles.sample_clamp_indirect = 0.0
scene.view_settings.view_transform = 'Standard'
bpy.context.view_layer.update()

# ---- added for rendering (the .blend has no active camera and no usable light): camera, sun
cam_auto = bpy.data.cameras.new('AutoCamera')
cam_auto.lens = 50.0
cam_auto.sensor_width = 36.0
cam_auto.clip_end = 1000.0
ob_auto_camera = bpy.data.objects.new('AutoCamera', cam_auto)
scene.collection.objects.link(ob_auto_camera)
ob_auto_camera.location = (4.80382, -5.46459, 4.86101)
ob_auto_camera.rotation_euler = (1.09748, -7.21219e-08, 0.694738)
scene.camera = ob_auto_camera
light_auto_sun = bpy.data.lights.new('AutoSun', 'SUN')
light_auto_sun.energy = 3.0
light_auto_sun.angle = 0.0523599
ob_auto_sun = bpy.data.objects.new('AutoSun', light_auto_sun)
scene.collection.objects.link(ob_auto_sun)
ob_auto_sun.rotation_euler = (0.872665, 0.174533, 0.523599)
bpy.context.view_layer.update()
